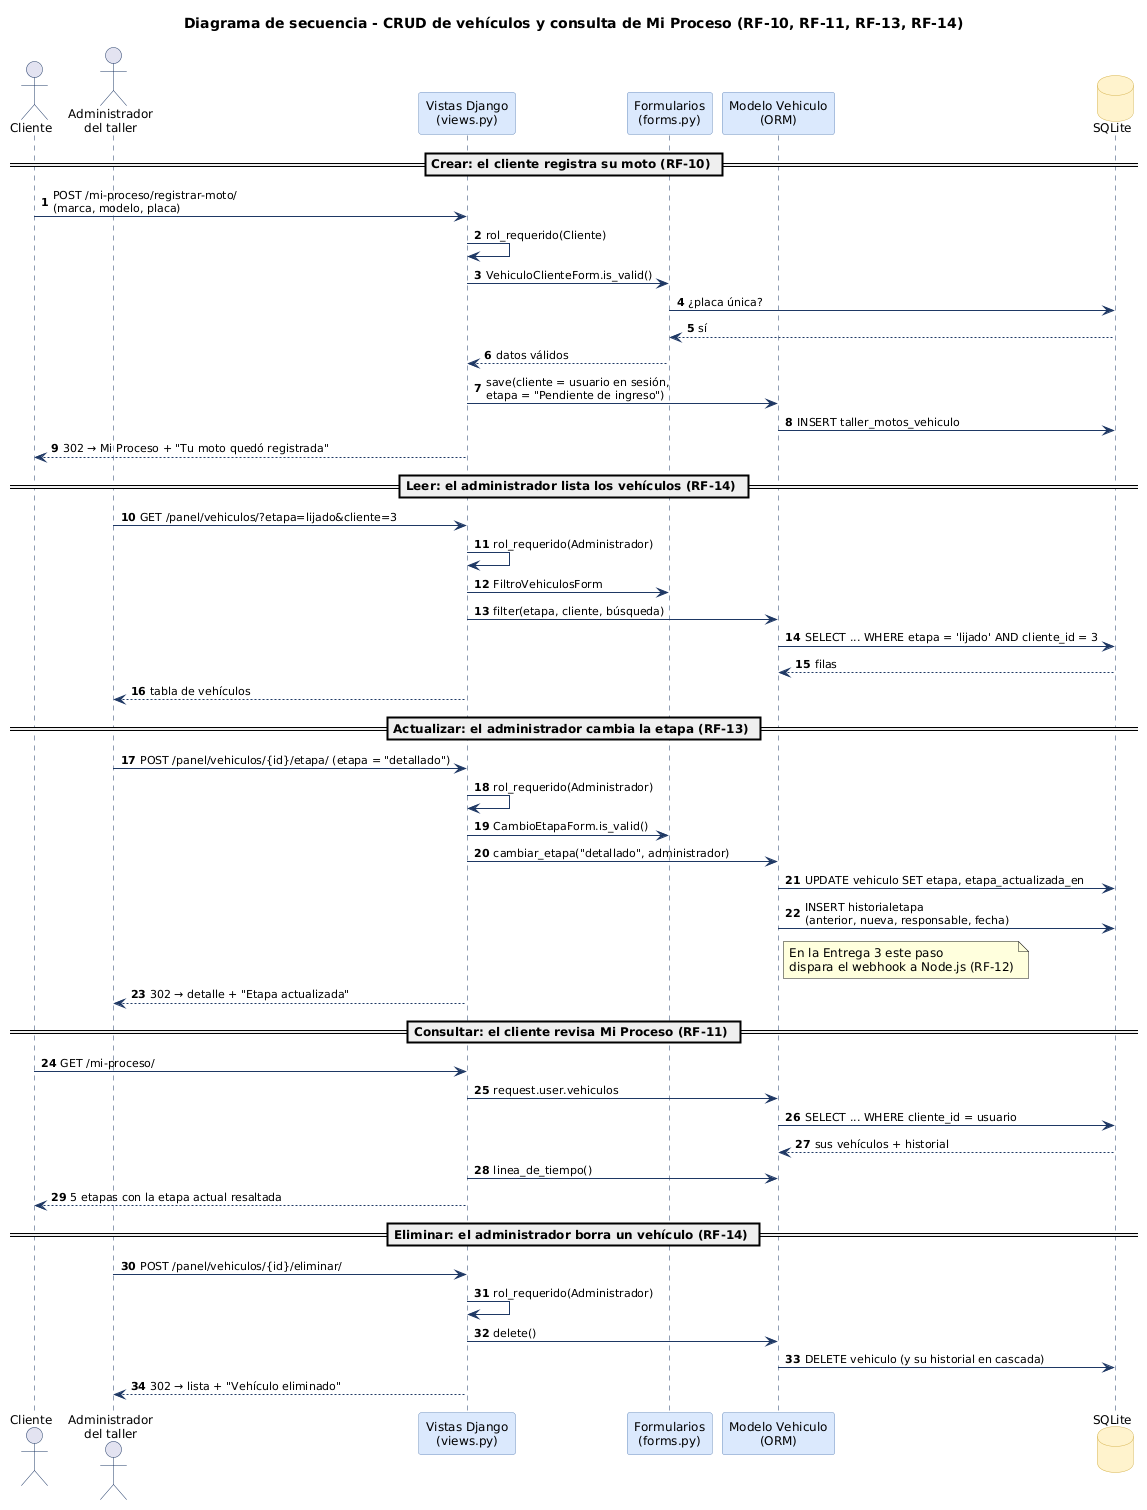

The diagram above was rendered by PlantUML. Its source (embedded in the PNG):
@startuml
skinparam defaultFontName Arial
skinparam defaultFontSize 12
skinparam shadowing false
skinparam backgroundColor white
skinparam ArrowColor #1F3864
skinparam ArrowFontSize 11
skinparam usecase {
  BackgroundColor #DAE8FC
  BorderColor #6C8EBF
}
skinparam actorBorderColor #1F3864
skinparam rectangle {
  BorderColor #1F3864
  BackgroundColor white
}
skinparam component {
  BackgroundColor #DAE8FC
  BorderColor #6C8EBF
}
skinparam node {
  BackgroundColor #F5F8FD
  BorderColor #1F3864
}
skinparam database {
  BackgroundColor #FFF2CC
  BorderColor #D6B656
}
skinparam artifact {
  BackgroundColor white
  BorderColor #6C8EBF
}
skinparam interface {
  BackgroundColor white
  BorderColor #1F3864
}

skinparam sequence {
  ParticipantBackgroundColor #DAE8FC
  ParticipantBorderColor #6C8EBF
  LifeLineBorderColor #1F3864
  ActorBorderColor #1F3864
  GroupBorderColor #6C8EBF
}
autonumber
title Diagrama de secuencia - CRUD de vehículos y consulta de Mi Proceso (RF-10, RF-11, RF-13, RF-14)

actor "Cliente" as C
actor "Administrador\ndel taller" as A
participant "Vistas Django\n(views.py)" as V
participant "Formularios\n(forms.py)" as F
participant "Modelo Vehiculo\n(ORM)" as M
database "SQLite" as DB

== Crear: el cliente registra su moto (RF-10) ==
C -> V : POST /mi-proceso/registrar-moto/\n(marca, modelo, placa)
V -> V : rol_requerido(Cliente)
V -> F : VehiculoClienteForm.is_valid()
F -> DB : ¿placa única?
DB --> F : sí
F --> V : datos válidos
V -> M : save(cliente = usuario en sesión,\netapa = "Pendiente de ingreso")
M -> DB : INSERT taller_motos_vehiculo
V --> C : 302 → Mi Proceso + "Tu moto quedó registrada"

== Leer: el administrador lista los vehículos (RF-14) ==
A -> V : GET /panel/vehiculos/?etapa=lijado&cliente=3
V -> V : rol_requerido(Administrador)
V -> F : FiltroVehiculosForm
V -> M : filter(etapa, cliente, búsqueda)
M -> DB : SELECT ... WHERE etapa = 'lijado' AND cliente_id = 3
DB --> M : filas
V --> A : tabla de vehículos

== Actualizar: el administrador cambia la etapa (RF-13) ==
A -> V : POST /panel/vehiculos/{id}/etapa/ (etapa = "detallado")
V -> V : rol_requerido(Administrador)
V -> F : CambioEtapaForm.is_valid()
V -> M : cambiar_etapa("detallado", administrador)
M -> DB : UPDATE vehiculo SET etapa, etapa_actualizada_en
M -> DB : INSERT historialetapa\n(anterior, nueva, responsable, fecha)
note right of M : En la Entrega 3 este paso\ndispara el webhook a Node.js (RF-12)
V --> A : 302 → detalle + "Etapa actualizada"

== Consultar: el cliente revisa Mi Proceso (RF-11) ==
C -> V : GET /mi-proceso/
V -> M : request.user.vehiculos
M -> DB : SELECT ... WHERE cliente_id = usuario
DB --> M : sus vehículos + historial
V -> M : linea_de_tiempo()
V --> C : 5 etapas con la etapa actual resaltada

== Eliminar: el administrador borra un vehículo (RF-14) ==
A -> V : POST /panel/vehiculos/{id}/eliminar/
V -> V : rol_requerido(Administrador)
V -> M : delete()
M -> DB : DELETE vehiculo (y su historial en cascada)
V --> A : 302 → lista + "Vehículo eliminado"
@enduml